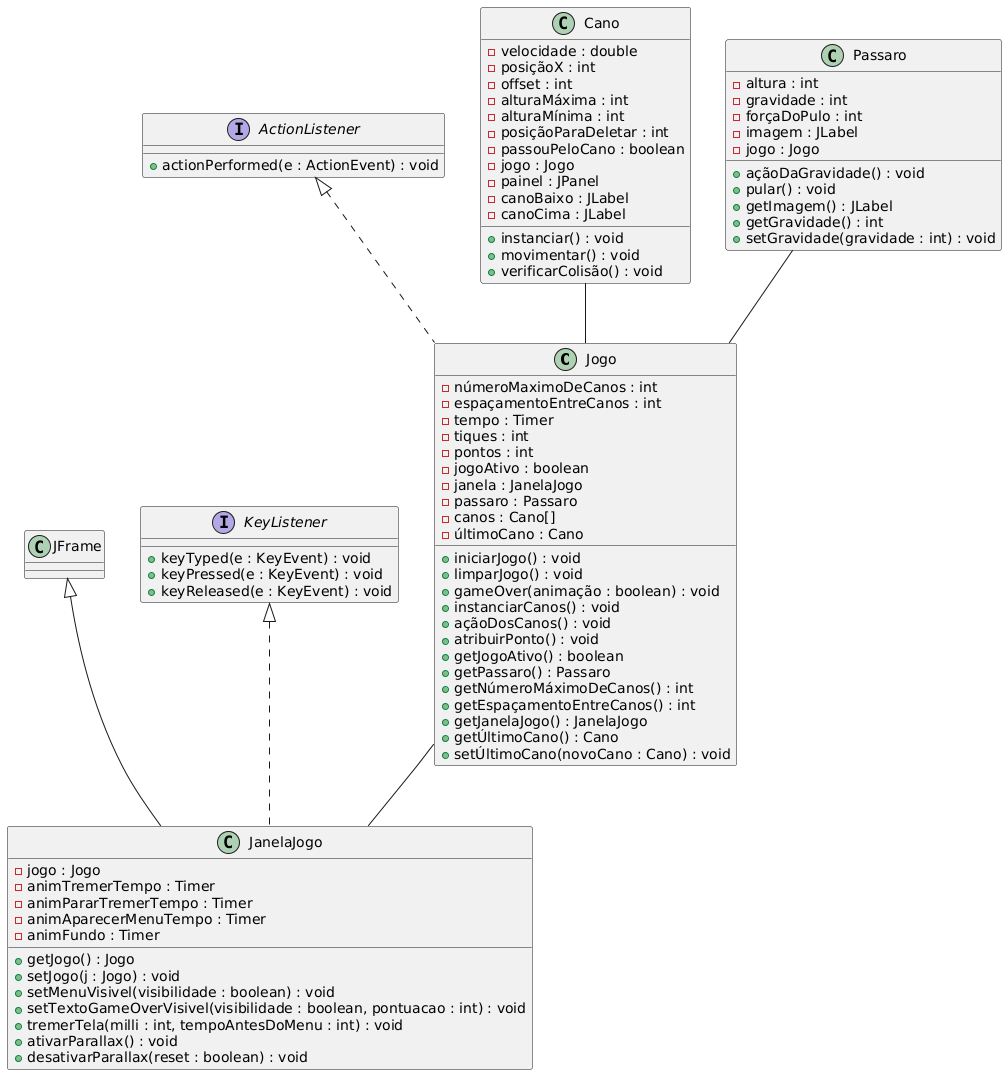

The diagram above was rendered by PlantUML. Its source (embedded in the PNG):
@startuml
class Jogo implements ActionListener {
    - númeroMaximoDeCanos : int
    - espaçamentoEntreCanos : int
    - tempo : Timer
    - tiques : int
    - pontos : int
    - jogoAtivo : boolean
    - janela : JanelaJogo
    - passaro : Passaro
    - canos : Cano[]
    - últimoCano : Cano
    
    + iniciarJogo() : void
    + limparJogo() : void
    + gameOver(animação : boolean) : void
    + instanciarCanos() : void
    + açãoDosCanos() : void
    + atribuirPonto() : void
    + getJogoAtivo() : boolean
    + getPassaro() : Passaro
    + getNúmeroMáximoDeCanos() : int
    + getEspaçamentoEntreCanos() : int
    + getJanelaJogo() : JanelaJogo
    + getÚltimoCano() : Cano
    + setÚltimoCano(novoCano : Cano) : void
}

interface ActionListener {
    + actionPerformed(e : ActionEvent) : void
}

class JanelaJogo extends JFrame implements KeyListener {
    - jogo : Jogo
    - animTremerTempo : Timer
    - animPararTremerTempo : Timer
    - animAparecerMenuTempo : Timer
    - animFundo : Timer

    + getJogo() : Jogo
    + setJogo(j : Jogo) : void
    + setMenuVisivel(visibilidade : boolean) : void
    + setTextoGameOverVisivel(visibilidade : boolean, pontuacao : int) : void
    + tremerTela(milli : int, tempoAntesDoMenu : int) : void
    + ativarParallax() : void
    + desativarParallax(reset : boolean) : void
}

interface KeyListener {
    + keyTyped(e : KeyEvent) : void
    + keyPressed(e : KeyEvent) : void
    + keyReleased(e : KeyEvent) : void
}
class Cano {
    - velocidade : double
    - posiçãoX : int
    - offset : int
    - alturaMáxima : int
    - alturaMínima : int
    - posiçãoParaDeletar : int
    - passouPeloCano : boolean
    - jogo : Jogo
    - painel : JPanel
    - canoBaixo : JLabel
    - canoCima : JLabel

    + instanciar() : void
    + movimentar() : void
    + verificarColisão() : void
}

class Passaro {
    - altura : int
    - gravidade : int
    - forçaDoPulo : int
    - imagem : JLabel
    - jogo : Jogo

    + açãoDaGravidade() : void
    + pular() : void
    + getImagem() : JLabel
    + getGravidade() : int
    + setGravidade(gravidade : int) : void
}

Passaro -- Jogo

Cano -- Jogo

Jogo -- JanelaJogo
@enduml